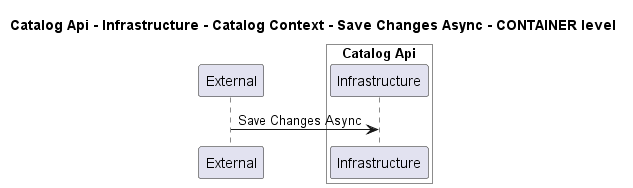

The diagram above was rendered by PlantUML. Its source (embedded in the PNG):
@startuml
!pragma layout smetana

title Catalog Api - Infrastructure - Catalog Context - Save Changes Async - CONTAINER level

participant "External" as C4InterFlow.SoftwareSystems.ExternalSystem

box "Catalog Api" #White
    participant "Infrastructure" as dotnet.eShop.Architecture.SoftwareSystems.CatalogApi.Containers.Infrastructure
end box


C4InterFlow.SoftwareSystems.ExternalSystem -> dotnet.eShop.Architecture.SoftwareSystems.CatalogApi.Containers.Infrastructure : Save Changes Async


@enduml